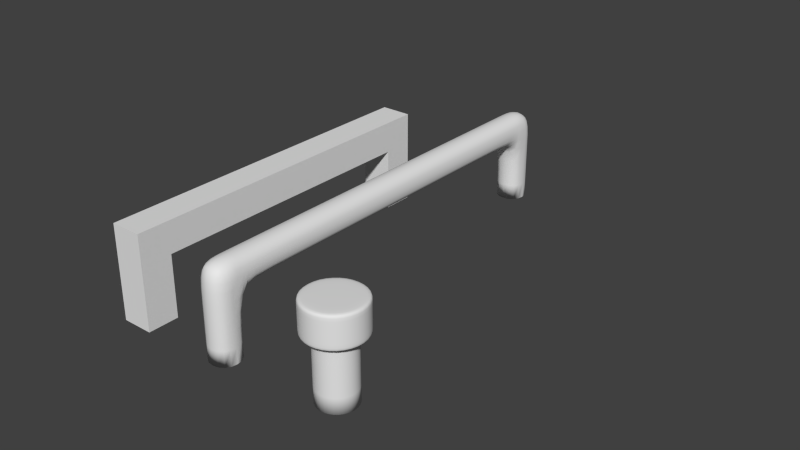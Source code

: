 # Source: HandleCollection.blend  (saved by Blender 2.66.1; exported with 4.5.12 LTS)
import bpy
from mathutils import Matrix  # noqa: F401  (used for matrix-valued properties, if any)

bpy.ops.wm.read_factory_settings(use_empty=True)
scene = bpy.context.scene
scene.name = 'Scene'

# ---- collections
col_collection_1 = bpy.data.collections.new('Collection 1'); scene.collection.children.link(col_collection_1)

# ---- materials (node trees are filled in below, after node groups)
mat_metal = bpy.data.materials.new('Metal')

# ---- material node trees

# ---- world
world_world = bpy.data.worlds.new('World'); scene.world = world_world
world_world.color = (0.05088, 0.05088, 0.05088)
world_world.use_sun_shadow = False
world_world.sun_shadow_jitter_overblur = 0.0
world_world.cycles.sampling_method = 'MANUAL'
world_world.cycles.sample_map_resolution = 256

# ---- meshes
me_attestknob = bpy.data.meshes.new('AttestKnob')
me_attestknob.from_pydata([(0.0, 0.01, 0.0), (-0.007071, 0.007071, 0.0), (-0.01, -4.371e-10, 0.0), (-0.007071, -0.007071, 0.0), (8.742e-10, -0.01, 0.0), (0.007071, -0.007071, 0.0), (0.01, 1.192e-10, 0.0), (0.007071, 0.007071, 0.0), (0.0, 0.01, -0.01), (-0.007071, 0.007071, -0.01), (-0.01, -4.371e-10, -0.01), (-0.007071, -0.007071, -0.01), (8.742e-10, -0.01, -0.01), (0.007071, -0.007071, -0.01), (0.01, 1.192e-10, -0.01), (0.007071, 0.007071, -0.01), (4.374e-11, 0.006615, -0.01), (-0.004677, 0.004677, -0.01), (-0.006615, -2.322e-10, -0.01), (-0.004677, -0.004677, -0.01), (6.22e-10, -0.006615, -0.01), (0.004677, -0.004677, -0.01), (0.006615, 1.358e-10, -0.01), (0.004677, 0.004677, -0.01), (4.374e-11, 0.006615, -0.03), (-0.004677, 0.004677, -0.03), (-0.006615, -2.322e-10, -0.03), (-0.004677, -0.004677, -0.03), (6.22e-10, -0.006615, -0.03), (0.004677, -0.004677, -0.03), (0.006615, 1.358e-10, -0.03), (0.004677, 0.004677, -0.03), (4.657e-10, 0.0, -0.03), (0.004677, 0.004677, -0.01088), (4.374e-11, 0.006615, -0.01088), (6.22e-10, -0.006615, -0.01088), (-0.004677, 0.004677, -0.01088), (0.007071, 0.007071, -0.000424), (0.0, 0.01, -0.000424), (8.742e-10, -0.01, -0.000424), (-0.007071, 0.007071, -0.000424), (0.007071, -0.007071, -0.000424), (0.01, 1.192e-10, -0.000424), (0.0, 0.0, 0.0), (-0.01, -4.371e-10, -0.000424), (-0.007071, -0.007071, -0.000424), (0.007071, 0.007071, -0.009515), (0.0, 0.01, -0.009515), (0.01, 1.192e-10, -0.009515), (-0.007071, -0.007071, -0.009515), (-0.004677, -0.004677, -0.01088), (-0.006615, -2.322e-10, -0.01088), (0.006615, 1.358e-10, -0.01088), (0.004677, -0.004677, -0.01088), (-0.01, -4.371e-10, -0.009515), (0.007071, -0.007071, -0.009515), (-0.007071, 0.007071, -0.009515), (8.742e-10, -0.01, -0.009515)], [], [(54, 49, 11, 10), (55, 48, 14, 13), (56, 54, 10, 9), (57, 55, 13, 12), (46, 47, 8, 15), (47, 56, 9, 8), (49, 57, 12, 11), (48, 46, 15, 14), (9, 10, 18, 17), (12, 13, 21, 20), (15, 8, 16, 23), (8, 9, 17, 16), (11, 12, 20, 19), (14, 15, 23, 22), (10, 11, 19, 18), (13, 14, 22, 21), (51, 50, 27, 26), (53, 52, 30, 29), (36, 51, 26, 25), (35, 53, 29, 28), (33, 34, 24, 31), (34, 36, 25, 24), (50, 35, 28, 27), (52, 33, 31, 30), (45, 39, 57, 49), (16, 17, 36, 34), (22, 23, 33, 52), (21, 22, 52, 53), (44, 45, 49, 54), (39, 41, 55, 57), (6, 7, 37, 42), (3, 4, 39, 45), (0, 1, 40, 38), (7, 0, 38, 37), (4, 5, 41, 39), (1, 2, 44, 40), (5, 6, 42, 41), (2, 3, 45, 44), (27, 28, 32), (30, 31, 32), (26, 27, 32), (29, 30, 32), (25, 26, 32), (28, 29, 32), (31, 24, 32), (24, 25, 32), (3, 2, 43), (6, 5, 43), (2, 1, 43), (5, 4, 43), (0, 7, 43), (1, 0, 43), (4, 3, 43), (7, 6, 43), (20, 21, 53, 35), (42, 37, 46, 48), (37, 38, 47, 46), (40, 44, 54, 56), (41, 42, 48, 55), (38, 40, 56, 47), (17, 18, 51, 36), (18, 19, 50, 51), (23, 16, 34, 33), (19, 20, 35, 50)])
me_attestknob.polygons.foreach_set('use_smooth', [True] * 64)
_k = {(24, 25): 1.0, (25, 26): 1.0, (26, 27): 1.0, (27, 28): 1.0, (28, 29): 1.0, (29, 30): 1.0, (30, 31): 1.0, (24, 31): 1.0}
me_attestknob.attributes.new('crease_edge', 'FLOAT', 'EDGE').data.foreach_set('value', [_k.get((min(e.vertices), max(e.vertices)), 0.0) for e in me_attestknob.edges])
me_attestknob.materials.append(mat_metal)
me_attestknob.use_remesh_preserve_volume = False
me_attestknob.use_remesh_preserve_attributes = False
me_attestknob.use_mirror_vertex_groups = False
me_attestknob.update()
me_attesthandle = bpy.data.meshes.new('AttestHandle')
me_attesthandle.from_pydata([(0.0, 0.0, 0.0), (0.0, 0.9333, 0.0), (2.0, 0.9333, 0.0), (2.0, 0.0, 0.0), (0.0, 0.0, 0.5455), (0.0, 0.9333, 0.5455), (2.0, 0.9333, 0.5455), (2.0, 0.0, 0.5455), (0.0, 0.06667, 0.5455), (0.0, 0.8667, 0.5455), (0.0, 0.8667, 0.0), (0.0, 0.06667, 0.0), (2.0, 0.8667, 0.5455), (2.0, 0.06667, 0.5455), (2.0, 0.06667, 0.0), (2.0, 0.8667, 0.0), (0.0, 0.9333, 0.3636), (0.0, 0.0, 0.3636), (2.0, 0.9333, 0.3636), (2.0, 0.0, 0.3636), (0.0, 0.06667, 0.3636), (0.0, 0.8667, 0.3636), (2.0, 0.8667, 0.3636), (2.0, 0.06667, 0.3636), (0.0, 0.8467, 0.5455), (0.0, 0.08667, 0.5455), (2.0, 0.08667, 0.5455), (2.0, 0.8467, 0.5455), (0.0, 0.8467, 0.3636), (0.0, 0.08667, 0.3636), (2.0, 0.08667, 0.3636), (2.0, 0.8467, 0.3636)], [], [(21, 16, 1, 10), (16, 18, 2, 1), (23, 19, 3, 14), (19, 17, 0, 3), (10, 1, 2, 15), (12, 6, 5, 9), (17, 20, 11, 0), (21, 10, 15, 22), (18, 22, 15, 2), (28, 21, 22, 31), (0, 11, 14, 3), (11, 20, 23, 14), (7, 13, 8, 4), (27, 12, 9, 24), (9, 5, 16, 21), (5, 6, 18, 16), (13, 7, 19, 23), (7, 4, 17, 19), (4, 8, 20, 17), (24, 9, 21, 28), (6, 12, 22, 18), (26, 13, 23, 30), (20, 29, 30, 23), (29, 28, 31, 30), (13, 26, 25, 8), (26, 27, 24, 25), (8, 25, 29, 20), (25, 24, 28, 29), (12, 27, 31, 22), (27, 26, 30, 31)])
me_attesthandle.polygons.foreach_set('use_smooth', [1, 1, 1, 1, 0, 1, 1, 1, 1, 1, 0, 1, 1, 1, 1, 1, 1, 1, 1, 1, 1, 1, 1, 1, 1, 1, 1, 1, 1, 1])
_k = {(0, 11): 1.0, (1, 2): 1.0, (2, 15): 1.0, (0, 3): 1.0, (1, 10): 1.0, (3, 14): 1.0, (11, 14): 1.0, (10, 15): 1.0}
me_attesthandle.attributes.new('crease_edge', 'FLOAT', 'EDGE').data.foreach_set('value', [_k.get((min(e.vertices), max(e.vertices)), 0.0) for e in me_attesthandle.edges])
me_attesthandle.materials.append(mat_metal)
me_attesthandle.use_remesh_preserve_volume = False
me_attesthandle.use_remesh_preserve_attributes = False
me_attesthandle.use_mirror_vertex_groups = False
me_attesthandle.update()
me_cube_001 = bpy.data.meshes.new('Cube.001')
me_cube_001.from_pydata([(0.0, 0.0, 0.0), (0.0, 0.7333, 0.0), (2.0, 0.7333, 0.0), (2.0, 0.0, 0.0), (0.0, 0.0, 0.5455), (0.0, 0.7333, 0.5455), (2.0, 0.7333, 0.5455), (2.0, 0.0, 0.5455), (0.0, 0.06667, 0.5455), (0.0, 0.6667, 0.5455), (0.0, 0.6667, 0.0), (0.0, 0.06667, 0.0), (2.0, 0.6667, 0.5455), (2.0, 0.06667, 0.5455), (2.0, 0.06667, 0.0), (2.0, 0.6667, 0.0), (0.0, 0.7333, 0.3636), (0.0, 0.0, 0.3636), (2.0, 0.7333, 0.3636), (2.0, 0.0, 0.3636), (0.0, 0.06667, 0.3636), (0.0, 0.6667, 0.3636), (2.0, 0.6667, 0.3636), (2.0, 0.06667, 0.3636)], [], [(21, 16, 1, 10), (16, 18, 2, 1), (23, 19, 3, 14), (19, 17, 0, 3), (10, 1, 2, 15), (12, 6, 5, 9), (17, 20, 11, 0), (21, 10, 15, 22), (18, 22, 15, 2), (20, 21, 22, 23), (0, 11, 14, 3), (11, 20, 23, 14), (7, 13, 8, 4), (13, 12, 9, 8), (9, 5, 16, 21), (5, 6, 18, 16), (13, 7, 19, 23), (7, 4, 17, 19), (4, 8, 20, 17), (8, 9, 21, 20), (6, 12, 22, 18), (12, 13, 23, 22)])
me_cube_001.materials.append(mat_metal)
me_cube_001.use_remesh_preserve_volume = False
me_cube_001.use_remesh_preserve_attributes = False
me_cube_001.use_mirror_vertex_groups = False
me_cube_001.update()

# ---- objects
ob_circle = bpy.data.objects.new('Circle', me_attestknob)
ob_attesthandle = bpy.data.objects.new('AttestHandle', me_attesthandle)
ob_metrikhandle = bpy.data.objects.new('MetrikHandle', me_cube_001)

# ---- transforms, parenting, visibility, modifiers, constraints
ob_circle.location = (0.07, 0.01, 0.03)
ob_circle.lineart.crease_threshold = 0.0
_m = ob_circle.modifiers.new('Subsurf', 'SUBSURF')
_m.uv_smooth = 'PRESERVE_CORNERS'
_m.quality = 2
_m.show_only_control_edges = False
ob_attesthandle.location = (0.03, 0.0, 0.0)
ob_attesthandle.scale = (0.005, 0.15, 0.055)
ob_attesthandle.lineart.crease_threshold = 0.0
_m = ob_attesthandle.modifiers.new('Subsurf', 'SUBSURF')
_m.uv_smooth = 'PRESERVE_CORNERS'
_m.quality = 2
_m.levels = 2
_m.show_only_control_edges = False
ob_metrikhandle.location = (0.0, 0.0, 0.0)
ob_metrikhandle.scale = (0.005, 0.15, 0.055)
ob_metrikhandle.lineart.crease_threshold = 0.0

# ---- collection membership
col_collection_1.objects.link(ob_circle)
col_collection_1.objects.link(ob_attesthandle)
col_collection_1.objects.link(ob_metrikhandle)

# ---- scene / render settings (as saved in the file)
scene.frame_start = 1; scene.frame_end = 250; scene.frame_set(1)
scene.render.engine = 'CYCLES'
scene.render.image_settings.color_mode = 'RGB'
scene.render.image_settings.compression = 90
scene.render.resolution_percentage = 50
scene.render.dither_intensity = 0.0
scene.render.bake_margin = 2
scene.cycles.use_denoising = False
scene.cycles.samples = 10
scene.cycles.sampling_pattern = 'TABULATED_SOBOL'
scene.cycles.light_sampling_threshold = 0.0
scene.cycles.use_adaptive_sampling = False
scene.cycles.use_light_tree = False
scene.cycles.blur_glossy = 0.0
scene.cycles.volume_bounces = 1
scene.cycles.pixel_filter_type = 'GAUSSIAN'
scene.cycles.sample_clamp_indirect = 0.0
scene.view_settings.view_transform = 'Standard'
bpy.context.view_layer.update()

# ---- added for rendering (the .blend has no active camera and no usable light): camera, sun
cam_auto = bpy.data.cameras.new('AutoCamera')
cam_auto.lens = 50.0
cam_auto.sensor_width = 36.0
cam_auto.clip_end = 1000.0
ob_auto_camera = bpy.data.objects.new('AutoCamera', cam_auto)
scene.collection.objects.link(ob_auto_camera)
ob_auto_camera.location = (0.225045, -0.152054, 0.163036)
ob_auto_camera.rotation_euler = (1.09748, -7.21219e-08, 0.694738)
scene.camera = ob_auto_camera
light_auto_sun = bpy.data.lights.new('AutoSun', 'SUN')
light_auto_sun.energy = 3.0
light_auto_sun.angle = 0.0523599
ob_auto_sun = bpy.data.objects.new('AutoSun', light_auto_sun)
scene.collection.objects.link(ob_auto_sun)
ob_auto_sun.rotation_euler = (0.872665, 0.174533, 0.523599)
bpy.context.view_layer.update()
